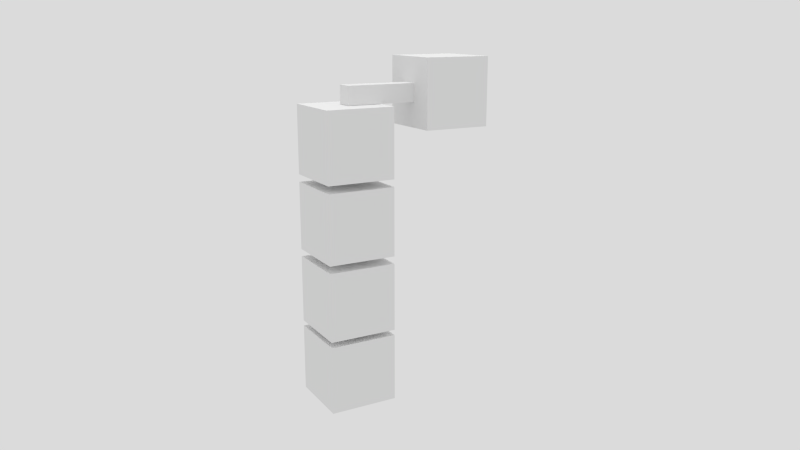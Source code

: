 # Source: Point_Example.blend  (saved by Blender 2.76.0; exported with 4.5.12 LTS)
import bpy
from mathutils import Matrix  # noqa: F401  (used for matrix-valued properties, if any)

bpy.ops.wm.read_factory_settings(use_empty=True)
scene = bpy.context.scene
scene.name = 'Scene'

# ---- collections
col_collection_1 = bpy.data.collections.new('Collection 1'); scene.collection.children.link(col_collection_1)
col_collection_11 = bpy.data.collections.new('Collection 11'); scene.collection.children.link(col_collection_11)
col_collection_11.hide_render = True
col_collection_11.hide_viewport = True

# ---- world
world_white = bpy.data.worlds.new('White'); scene.world = world_white
world_white.use_nodes = True; world_white.node_tree.nodes.clear()
_N = world_white.node_tree.nodes; _L = world_white.node_tree.links
n0 = _N.new('ShaderNodeOutputWorld'); n0.name = 'World Output'; n0.location = (300, 300)
n1 = _N.new('ShaderNodeBackground'); n1.name = 'Background'; n1.location = (10, 300)
n1.inputs[0].default_value = (1.0, 1.0, 1.0, 1.0)
n1.inputs[1].default_value = 0.5
_L.new(n1.outputs[0], n0.inputs[0])
n0.is_active_output = True
world_white.color = (1.0, 1.0, 1.0)
world_white.use_sun_shadow = False
world_white.sun_shadow_jitter_overblur = 0.0
world_white.cycles.sampling_method = 'MANUAL'

# ---- cameras
cam_camera = bpy.data.cameras.new('Camera')
cam_camera.clip_start = 0.05
cam_camera.clip_end = 1e+04
cam_camera.lens = 35.0
cam_camera.sensor_width = 35.0
cam_camera.sensor_height = 18.0
cam_camera.ortho_scale = 7.314
cam_camera.dof.focus_distance = 0.0
cam_camera.dof.aperture_fstop = 0.0

# ---- lights
light_hemi = bpy.data.lights.new('Hemi', 'SUN')
light_hemi.transmission_factor = 0.0
light_hemi.angle = 0.1993
light_hemi.energy = 0.825
light_hemi.shadow_buffer_clip_start = 0.5
light_hemi.shadow_soft_size = 0.1
light_hemi.shadow_cascade_max_distance = 1000.0
light_hemi.cycles.use_multiple_importance_sampling = False
light_shadows = bpy.data.lights.new('Shadows', 'SPOT')
light_shadows.transmission_factor = 0.0
light_shadows.cutoff_distance = 30.0
light_shadows.energy = 30.0
light_shadows.shadow_buffer_clip_start = 1.001
light_shadows.shadow_soft_size = 0.65
light_shadows.shadow_maximum_resolution = 0.006
light_shadows.use_absolute_resolution = True
light_shadows.spot_blend = 0.25
light_shadows.spot_size = 2.531
light_shadows.cycles.use_multiple_importance_sampling = False

# ---- meshes
me_cube_004 = bpy.data.meshes.new('Cube.004')
me_cube_004.from_pydata([(-1.0, -1.0, -1.0), (-1.0, -1.0, 1.0), (-1.0, 1.0, -1.0), (-1.0, 1.0, 1.0), (1.0, -1.0, -1.0), (1.0, -1.0, 1.0), (1.0, 1.0, -1.0), (1.0, 1.0, 1.0)], [], [(1, 3, 2, 0), (3, 7, 6, 2), (7, 5, 4, 6), (5, 1, 0, 4), (0, 2, 6, 4), (5, 7, 3, 1)])
me_cube_004.use_remesh_preserve_volume = False
me_cube_004.use_remesh_preserve_attributes = False
me_cube_004.use_mirror_vertex_groups = False
me_cube_004.update()
me_cube_003 = bpy.data.meshes.new('Cube.003')
me_cube_003.from_pydata([(-1.0, -1.0, -1.0), (-1.0, -1.0, 1.0), (-1.0, 1.0, -1.0), (-1.0, 1.0, 1.0), (1.0, -1.0, -1.0), (1.0, -1.0, 1.0), (1.0, 1.0, -1.0), (1.0, 1.0, 1.0)], [], [(1, 3, 2, 0), (3, 7, 6, 2), (7, 5, 4, 6), (5, 1, 0, 4), (0, 2, 6, 4), (5, 7, 3, 1)])
me_cube_003.use_remesh_preserve_volume = False
me_cube_003.use_remesh_preserve_attributes = False
me_cube_003.use_mirror_vertex_groups = False
me_cube_003.update()
me_cube_002 = bpy.data.meshes.new('Cube.002')
me_cube_002.from_pydata([(-1.0, -1.0, -1.0), (-1.0, -1.0, 1.0), (-1.0, 1.0, -1.0), (-1.0, 1.0, 1.0), (1.0, -1.0, -1.0), (1.0, -1.0, 1.0), (1.0, 1.0, -1.0), (1.0, 1.0, 1.0)], [], [(1, 3, 2, 0), (3, 7, 6, 2), (7, 5, 4, 6), (5, 1, 0, 4), (0, 2, 6, 4), (5, 7, 3, 1)])
me_cube_002.use_remesh_preserve_volume = False
me_cube_002.use_remesh_preserve_attributes = False
me_cube_002.use_mirror_vertex_groups = False
me_cube_002.update()
me_cube_001 = bpy.data.meshes.new('Cube.001')
me_cube_001.from_pydata([(-1.0, -1.0, -1.0), (-1.0, -1.0, 1.0), (-1.0, 1.0, -1.0), (-1.0, 1.0, 1.0), (1.0, -1.0, -1.0), (1.0, -1.0, 1.0), (1.0, 1.0, -1.0), (1.0, 1.0, 1.0)], [], [(1, 3, 2, 0), (3, 7, 6, 2), (7, 5, 4, 6), (5, 1, 0, 4), (0, 2, 6, 4), (5, 7, 3, 1)])
me_cube_001.use_remesh_preserve_volume = False
me_cube_001.use_remesh_preserve_attributes = False
me_cube_001.use_mirror_vertex_groups = False
me_cube_001.update()
me_cube = bpy.data.meshes.new('Cube')
me_cube.from_pydata([(-0.2674, -1.0, -0.2674), (-0.2674, -1.0, 0.2674), (-1.0, 1.0, -1.0), (-1.0, 1.0, 1.0), (0.2674, -1.0, -0.2674), (0.2674, -1.0, 0.2674), (1.0, 1.0, -1.0), (1.0, 1.0, 1.0), (-1.0, -1.0, -1.0), (-1.0, -1.0, 1.0), (1.0, -1.0, 1.0), (1.0, -1.0, -1.0), (-0.2674, -3.061, -0.2674), (-0.2674, -3.061, 0.2674), (0.2674, -3.061, 0.2674), (0.2674, -3.061, -0.2674)], [], [(9, 3, 2, 8), (3, 7, 6, 2), (7, 10, 11, 6), (0, 4, 15, 12), (8, 2, 6, 11), (10, 7, 3, 9), (0, 1, 9, 8), (5, 4, 11, 10), (1, 5, 10, 9), (4, 0, 8, 11), (14, 13, 12, 15), (4, 5, 14, 15), (5, 1, 13, 14), (1, 0, 12, 13)])
me_cube.use_remesh_preserve_volume = False
me_cube.use_remesh_preserve_attributes = False
me_cube.use_mirror_vertex_groups = False
me_cube.update()

# ---- objects
ob_point_example_01_b_003 = bpy.data.objects.new('Point Example 01 B.003', me_cube_004)
ob_constraint_002 = bpy.data.objects.new('Constraint.002', None)
ob_camera = bpy.data.objects.new('-Camera', cam_camera)
ob_point_example_01_b_002 = bpy.data.objects.new('Point Example 01 B.002', me_cube_003)
ob_constraint_001 = bpy.data.objects.new('Constraint.001', None)
ob_point_example_01_b_001 = bpy.data.objects.new('Point Example 01 B.001', me_cube_002)
ob_constraint = bpy.data.objects.new('Constraint', None)
ob_point_example_01_b = bpy.data.objects.new('Point Example 01 B', me_cube_001)
ob_point_example_01_a_constraint = bpy.data.objects.new('Point Example 01 A Constraint', None)
ob_point_example_01_a = bpy.data.objects.new('Point Example 01 A', me_cube)
ob_scene_light = bpy.data.objects.new('-Scene Light', light_hemi)
ob_shadows = bpy.data.objects.new('-Shadows', light_shadows)

# ---- transforms, parenting, visibility, modifiers, constraints
ob_point_example_01_b_003.location = (-0.01367, -2.279e-07, 2.113)
ob_point_example_01_b_003.rotation_euler = (-1.341e-07, 1.571, 0.0)
ob_point_example_01_b_003.lineart.crease_threshold = 0.0
ob_constraint_002.parent = ob_point_example_01_b_003
ob_constraint_002.matrix_parent_inverse = Matrix(((1.947e-07, -1.694e-21, -1.0, 1.168), (-1.341e-07, 1.0, -2.842e-14, 2.347e-07), (1.0, 1.341e-07, 1.937e-07, -0.05075), (0.0, 0.0, 0.0, 1.0)))
ob_constraint_002.location = (0.05075, -2.279e-07, 2.251)
ob_constraint_002.rotation_euler = (-1.571, -0.0, 0.0)
ob_constraint_002.scale = (2.0, 2.0, 2.0)
ob_constraint_002.empty_display_type = 'SINGLE_ARROW'
ob_constraint_002.empty_image_offset = (0.0, 0.0)
ob_constraint_002.show_in_front = True
ob_constraint_002.lineart.crease_threshold = 0.0
ob_camera.location = (19.97, -9.535, 12.0)
ob_camera.rotation_euler = (1.319, -4.532e-06, 1.057)
ob_camera.lock_rotations_4d = False
ob_camera.empty_display_type = 'ARROWS'
ob_camera.color = (0.0, 0.0, 0.0, 0.0)
ob_camera.display_type = 'WIRE'
ob_camera.lineart.crease_threshold = 0.0
_c = ob_camera.constraints.new('TRACK_TO'); _c.name = 'Track To'
ob_point_example_01_b_002.location = (-0.01367, -2.279e-07, 4.278)
ob_point_example_01_b_002.rotation_euler = (-1.341e-07, 1.571, 0.0)
ob_point_example_01_b_002.lineart.crease_threshold = 0.0
ob_constraint_001.parent = ob_point_example_01_b_002
ob_constraint_001.matrix_parent_inverse = Matrix(((1.947e-07, -1.694e-21, -1.0, 3.333), (-1.341e-07, 1.0, -2.842e-14, 2.347e-07), (1.0, 1.341e-07, 1.946e-07, -0.05075), (0.0, 0.0, 0.0, 1.0)))
ob_constraint_001.location = (0.05075, -2.279e-07, 4.443)
ob_constraint_001.rotation_euler = (-1.571, -0.0, 0.0)
ob_constraint_001.scale = (2.0, 2.0, 2.0)
ob_constraint_001.empty_display_type = 'SINGLE_ARROW'
ob_constraint_001.empty_image_offset = (0.0, 0.0)
ob_constraint_001.show_in_front = True
ob_constraint_001.lineart.crease_threshold = 0.0
ob_point_example_01_b_001.location = (-0.01367, -2.279e-07, 6.497)
ob_point_example_01_b_001.rotation_euler = (-1.341e-07, 1.571, 0.0)
ob_point_example_01_b_001.lineart.crease_threshold = 0.0
ob_constraint.parent = ob_point_example_01_b_001
ob_constraint.matrix_parent_inverse = Matrix(((1.947e-07, -1.694e-21, -1.0, 5.552), (-1.341e-07, 1.0, -2.487e-14, 2.347e-07), (1.0, 1.341e-07, 1.946e-07, -0.05075), (0.0, 0.0, 0.0, 1.0)))
ob_constraint.location = (0.05075, -2.279e-07, 6.662)
ob_constraint.rotation_euler = (-1.571, -0.0, 0.0)
ob_constraint.scale = (2.0, 2.0, 2.0)
ob_constraint.empty_display_type = 'SINGLE_ARROW'
ob_constraint.empty_image_offset = (0.0, 0.0)
ob_constraint.show_in_front = True
ob_constraint.lineart.crease_threshold = 0.0
ob_point_example_01_b.location = (-0.01367, -2.279e-07, 8.716)
ob_point_example_01_b.rotation_euler = (-1.341e-07, 1.571, 0.0)
ob_point_example_01_b.lineart.crease_threshold = 0.0
ob_point_example_01_a_constraint.parent = ob_point_example_01_b
ob_point_example_01_a_constraint.matrix_parent_inverse = Matrix(((1.0, 0.0, 0.0, -2.219), (0.0, 1.0, 0.0, -0.0), (0.0, 0.0, 1.0, -0.0), (0.0, 0.0, 0.0, 1.0)))
ob_point_example_01_a_constraint.location = (0.9163, -5.047e-15, 3.763e-08)
ob_point_example_01_a_constraint.rotation_euler = (-1.571, -0.0, 0.0)
ob_point_example_01_a_constraint.scale = (2.0, 2.0, 2.0)
ob_point_example_01_a_constraint.empty_display_type = 'SINGLE_ARROW'
ob_point_example_01_a_constraint.empty_image_offset = (0.0, 0.0)
ob_point_example_01_a_constraint.show_in_front = True
ob_point_example_01_a_constraint.lineart.crease_threshold = 0.0
ob_point_example_01_a.location = (-0.01367, 3.049, 9.99)
ob_point_example_01_a.rotation_euler = (-1.341e-07, 1.571, 0.0)
ob_point_example_01_a.lineart.crease_threshold = 0.0
ob_scene_light.location = (0.0, 0.0, 24.23)
ob_scene_light.hide_viewport = True
ob_scene_light.lineart.crease_threshold = 0.0
ob_shadows.parent = ob_scene_light
ob_shadows.matrix_parent_inverse = Matrix(((1.0, 0.0, 0.0, -0.0), (0.0, 1.0, 0.0, -0.0), (0.0, 0.0, 1.0, -80.32), (0.0, 0.0, 0.0, 1.0)))
ob_shadows.location = (0.0, 0.0, 80.32)
ob_shadows.lock_rotations_4d = False
ob_shadows.empty_display_type = 'ARROWS'
ob_shadows.color = (0.0, 0.0, 0.0, 0.0)
ob_shadows.hide_viewport = True
ob_shadows.lineart.crease_threshold = 0.0

# ---- collection membership
col_collection_1.objects.link(ob_point_example_01_b_003)
col_collection_1.objects.link(ob_constraint_002)
col_collection_1.objects.link(ob_camera)
col_collection_1.objects.link(ob_point_example_01_b_002)
col_collection_1.objects.link(ob_constraint_001)
col_collection_1.objects.link(ob_point_example_01_b_001)
col_collection_1.objects.link(ob_constraint)
col_collection_1.objects.link(ob_point_example_01_b)
col_collection_1.objects.link(ob_point_example_01_a_constraint)
col_collection_1.objects.link(ob_point_example_01_a)
col_collection_1.objects.link(ob_scene_light)
col_collection_1.objects.link(ob_shadows)
col_collection_11.objects.link(ob_scene_light)
col_collection_11.objects.link(ob_shadows)

# ---- scene / render settings (as saved in the file)
scene.camera = ob_camera
scene.frame_start = 0; scene.frame_end = 600; scene.frame_set(0)
scene.render.engine = 'BLENDER_EEVEE_NEXT'
scene.render.image_settings.color_depth = '16'
scene.render.image_settings.compression = 0
scene.render.resolution_percentage = 55
scene.render.fps = 30
scene.render.dither_intensity = 0.0
scene.render.use_bake_clear = False
scene.render.bake_margin = 5
scene.render.simplify_subdivision = 2
scene.render.simplify_child_particles = 0.0
scene.render.simplify_subdivision_render = 2
scene.render.simplify_child_particles_render = 0.0
scene.cycles.preview_pause = True
scene.cycles.use_denoising = False
scene.cycles.samples = 25
scene.cycles.sampling_pattern = 'TABULATED_SOBOL'
scene.cycles.light_sampling_threshold = 0.0
scene.cycles.use_adaptive_sampling = False
scene.cycles.use_light_tree = False
scene.cycles.blur_glossy = 0.0
scene.cycles.max_bounces = 128
scene.cycles.diffuse_bounces = 128
scene.cycles.glossy_bounces = 128
scene.cycles.transmission_bounces = 128
scene.cycles.transparent_max_bounces = 128
scene.cycles.pixel_filter_type = 'GAUSSIAN'
scene.cycles.sample_clamp_indirect = 0.0
scene.view_settings.view_transform = 'Standard'
scene.view_settings.exposure = 0.8333
scene.view_settings.gamma = 0.9538
scene.view_settings.use_curve_mapping = True
scene.view_settings.curve_mapping.use_clip = True
scene.view_settings.curve_mapping.clip_max_x = 1.0
scene.view_settings.curve_mapping.clip_max_y = 1.0
scene.view_settings.curve_mapping.extend = 'EXTRAPOLATED'
scene.view_settings.curve_mapping.white_level = (1.0, 1.0, 1.0)
_c = scene.view_settings.curve_mapping.curves[0]
while len(_c.points) > 2: _c.points.remove(_c.points[-1])
_c.points[0].location = (0.0, 0.0); _c.points[0].handle_type = 'AUTO'
_c.points[1].location = (1.0, 1.0); _c.points[1].handle_type = 'AUTO'
_c = scene.view_settings.curve_mapping.curves[1]
while len(_c.points) > 2: _c.points.remove(_c.points[-1])
_c.points[0].location = (0.0, 0.0); _c.points[0].handle_type = 'AUTO'
_c.points[1].location = (1.0, 1.0); _c.points[1].handle_type = 'AUTO'
_c = scene.view_settings.curve_mapping.curves[2]
while len(_c.points) > 2: _c.points.remove(_c.points[-1])
_c.points[0].location = (0.0, 0.0); _c.points[0].handle_type = 'AUTO'
_c.points[1].location = (1.0, 1.0); _c.points[1].handle_type = 'AUTO'
_c = scene.view_settings.curve_mapping.curves[3]
while len(_c.points) > 2: _c.points.remove(_c.points[-1])
_c.points[0].location = (0.0, 0.0); _c.points[0].handle_type = 'AUTO'
_c.points[1].location = (0.27181, 0.2375); _c.points[1].handle_type = 'AUTO'
_p = _c.points.new(0.72483, 0.59375); _p.handle_type = 'AUTO'
_p = _c.points.new(1.0, 1.0); _p.handle_type = 'AUTO'
scene.view_settings.curve_mapping.update()
bpy.context.view_layer.update()
